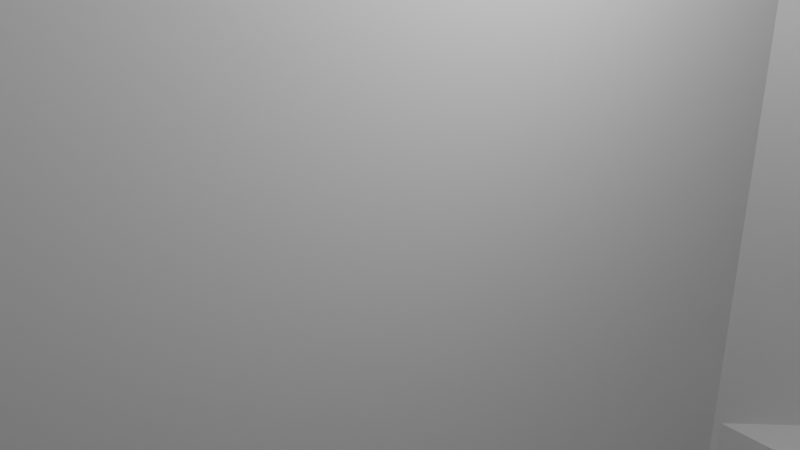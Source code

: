 # Source: corner-1-2.blend  (saved by Blender 2.93.21; exported with 4.5.12 LTS)
import bpy
from mathutils import Matrix  # noqa: F401  (used for matrix-valued properties, if any)

bpy.ops.wm.read_factory_settings(use_empty=True)
scene = bpy.context.scene
scene.name = 'Scene'

# ---- collections
col_collection = bpy.data.collections.new('Collection'); scene.collection.children.link(col_collection)

# ---- world
world_world = bpy.data.worlds.new('World'); scene.world = world_world
world_world.use_nodes = True; world_world.node_tree.nodes.clear()
_N = world_world.node_tree.nodes; _L = world_world.node_tree.links
n0 = _N.new('ShaderNodeOutputWorld'); n0.name = 'World Output'; n0.location = (300, 300)
n1 = _N.new('ShaderNodeBackground'); n1.name = 'Background'; n1.location = (10, 300)
n1.inputs[0].default_value = (0.05088, 0.05088, 0.05088, 1.0)
_L.new(n1.outputs[0], n0.inputs[0])
n0.is_active_output = True
world_world.color = (0.05088, 0.05088, 0.05088)
world_world.use_sun_shadow = False
world_world.sun_shadow_jitter_overblur = 0.0

# ---- cameras
cam_camera = bpy.data.cameras.new('Camera')
cam_camera.clip_end = 100.0
cam_camera.ortho_scale = 7.314

# ---- lights
light_light = bpy.data.lights.new('Light', 'POINT')
light_light.transmission_factor = 0.0
light_light.energy = 1000.0
light_light.shadow_soft_size = 0.1
light_light.shadow_maximum_resolution = 0.006
light_light.use_absolute_resolution = True

# ---- meshes
me_cube_002 = bpy.data.meshes.new('Cube.002')
me_cube_002.from_pydata([(-1.0, -1.0, -1.0), (-1.0, -1.0, 1.0), (-1.0, 1.0, -1.0), (-1.0, 1.0, 1.0), (1.0, -1.0, -1.0), (1.0, -1.0, 1.0), (1.0, 1.0, -1.0), (1.0, 1.0, 1.0)], [], [(0, 1, 3, 2), (2, 3, 7, 6), (6, 7, 5, 4), (4, 5, 1, 0), (2, 6, 4, 0), (7, 3, 1, 5)])
_uv = me_cube_002.uv_layers.new(name='UVMap')
_uv.uv.foreach_set('vector', [0.375, 0.0, 0.625, 0.0, 0.625, 0.25, 0.375, 0.25, 0.375, 0.25, 0.625, 0.25, 0.625, 0.5, 0.375, 0.5, 0.375, 0.5, 0.625, 0.5, 0.625, 0.75, 0.375, 0.75, 0.375, 0.75, 0.625, 0.75, 0.625, 1.0, 0.375, 1.0, 0.125, 0.5, 0.375, 0.5, 0.375, 0.75, 0.125, 0.75, 0.625, 0.5, 0.875, 0.5, 0.875, 0.75, 0.625, 0.75])
me_cube_002.use_remesh_fix_poles = True
me_cube_002.use_remesh_preserve_attributes = False
me_cube_002.update()
me_cube_005 = bpy.data.meshes.new('Cube.005')
me_cube_005.from_pydata([(-1.0, -1.0, -1.0), (-1.0, -1.0, 1.0), (-1.0, 1.0, -1.0), (-1.0, 1.0, 1.0), (1.0, -1.0, -1.0), (1.0, -1.0, 1.0), (1.0, 1.0, -1.0), (1.0, 1.0, 1.0), (0.1098, 0.2525, -1.0), (0.1098, 0.2525, 1.0), (0.02624, 0.2477, -1.0), (0.02624, 0.2477, 1.0), (-0.05737, 0.2525, -1.0), (-0.05737, 0.2525, 1.0), (-0.1378, 0.2667, -1.0), (-0.1378, 0.2667, 1.0), (-0.4023, 0.4977, -1.0), (-0.3941, 0.4489, -1.0), (-0.3941, 0.5464, -1.0), (-0.2119, 0.2898, -1.0), (-0.3301, 0.3588, -1.0), (-0.2119, 0.2898, 1.0), (-0.3301, 0.6366, -1.0), (-0.3697, 0.402, -1.0), (-0.3697, 0.5933, -1.0), (-0.2119, 0.7055, -1.0), (-0.05737, 0.7429, -1.0), (-0.1378, 0.7286, -1.0), (-0.2768, 0.3209, -1.0), (-0.2768, 0.6745, -1.0), (0.1902, 0.7286, -1.0), (0.1098, 0.7429, -1.0), (0.1902, 0.2667, -1.0), (0.2643, 0.2898, -1.0), (0.2643, 0.7055, -1.0), (-0.2768, 0.3209, 1.0), (0.3826, 0.3588, -1.0), (0.3826, 0.6366, -1.0), (0.4548, 0.4977, -1.0), (0.4466, 0.4489, -1.0), (0.4466, 0.5464, -1.0), (0.4222, 0.402, -1.0), (0.4222, 0.5933, -1.0), (0.3293, 0.3209, -1.0), (0.3293, 0.6745, -1.0), (-0.3301, 0.3588, 1.0), (0.02624, 0.7477, -1.0), (-0.3697, 0.402, 1.0), (-0.3941, 0.4489, 1.0), (-0.4023, 0.4977, 1.0), (-0.3941, 0.5464, 1.0), (-0.3697, 0.5933, 1.0), (-0.3301, 0.6366, 1.0), (-0.2119, 0.7055, 1.0), (-0.2768, 0.6745, 1.0), (-0.1378, 0.7286, 1.0), (-0.05737, 0.7429, 1.0), (0.02624, 0.7477, 1.0), (0.1098, 0.7429, 1.0), (0.1902, 0.7286, 1.0), (0.2643, 0.7055, 1.0), (0.1902, 0.2667, 1.0), (0.3826, 0.6366, 1.0), (0.3293, 0.6745, 1.0), (0.4548, 0.4977, 1.0), (0.4466, 0.4489, 1.0), (0.4466, 0.5464, 1.0), (0.4222, 0.5933, 1.0), (0.2643, 0.2898, 1.0), (0.3293, 0.3209, 1.0), (0.4222, 0.402, 1.0), (0.3826, 0.3588, 1.0), (0.4548, -0.3275, -1.0), (0.4548, -0.3275, 1.0), (0.3826, -0.1886, -1.0), (0.347, -0.1633, -1.0), (0.4466, -0.2787, -1.0), (0.4466, -0.3763, -1.0), (0.4222, -0.2318, -1.0), (0.4466, -0.3763, 1.0), (0.4222, -0.4232, -1.0), (0.4222, -0.4232, 1.0), (0.3826, -0.4664, -1.0), (0.3826, -0.4664, 1.0), (0.3293, -0.5043, -1.0), (0.3293, -0.5043, 1.0), (0.2643, -0.5354, -1.0), (0.2643, -0.5354, 1.0), (-0.4023, -0.3275, -1.0), (-0.3941, -0.3763, -1.0), (-0.3941, -0.2787, -1.0), (-0.3697, -0.4232, -1.0), (-0.3301, -0.1886, -1.0), (-0.3301, -0.4664, -1.0), (-0.2119, -0.5354, -1.0), (-0.2119, -0.1196, -1.0), (-0.2768, -0.5043, -1.0), (-0.1378, -0.5585, -1.0), (-0.1378, -0.09654, -1.0), (-0.05737, -0.5727, -1.0), (-0.05737, -0.08231, -1.0), (0.1902, -0.5585, -1.0), (0.1902, -0.5585, 1.0), (-0.2768, -0.1507, -1.0), (0.1098, -0.08231, -1.0), (0.02624, -0.5775, -1.0), (0.02624, -0.07751, -1.0), (0.1902, -0.09654, -1.0), (0.2643, -0.1196, -1.0), (0.1098, -0.5727, -1.0), (0.3293, -0.1507, -1.0), (0.1098, -0.5727, 1.0), (0.02624, -0.5775, 1.0), (-0.3697, -0.2318, -1.0), (-0.05737, -0.5727, 1.0), (-0.1378, -0.5585, 1.0), (0.347, -0.1633, 1.0), (0.3826, -0.1886, 1.0), (0.4222, -0.2318, 1.0), (0.4466, -0.2787, 1.0), (-0.2119, -0.5354, 1.0), (-0.2768, -0.5043, 1.0), (-0.3301, -0.4664, 1.0), (-0.3697, -0.4232, 1.0), (-0.3941, -0.3763, 1.0), (-0.4023, -0.3275, 1.0), (-0.3941, -0.2787, 1.0), (-0.3301, -0.1886, 1.0), (-0.2119, -0.1196, 1.0), (-0.1378, -0.09654, 1.0), (-0.05737, -0.08231, 1.0), (-0.2768, -0.1507, 1.0), (0.02624, -0.07751, 1.0), (0.1098, -0.08231, 1.0), (0.1902, -0.09654, 1.0), (0.2643, -0.1196, 1.0), (0.3293, -0.1507, 1.0), (-0.3697, -0.2318, 1.0)], [], [(0, 1, 3, 2), (2, 3, 7, 6), (6, 7, 5, 4), (4, 5, 1, 0), (2, 6, 42, 37, 44, 34, 30, 31, 46, 26, 27, 25, 29, 22, 24), (75, 8, 32, 33, 43, 36, 41, 39, 38, 40, 42, 6, 4, 0, 2, 24, 18, 16, 17, 23, 20, 28, 19, 14, 12, 10, 106, 100, 98, 95, 103, 92, 113, 90, 88, 89, 91, 93, 96, 94, 97, 99, 105, 109, 101, 86, 84, 82, 80, 77, 72, 76, 78, 74), (10, 8, 75, 110, 108, 107, 104, 106), (9, 11, 132, 133, 134, 135, 136, 116), (132, 11, 13, 15, 21, 35, 45, 47, 48, 49, 50, 51, 3, 1, 5, 7, 67, 66, 64, 65, 70, 71, 69, 68, 61, 9, 116, 117, 118, 119, 73, 79, 81, 83, 85, 87, 102, 111, 112, 114, 115, 120, 121, 122, 123, 124, 125, 126, 137, 127, 131, 128, 129, 130), (67, 7, 3, 51, 52, 54, 53, 55, 56, 57, 58, 59, 60, 63, 62), (57, 46, 31, 58), (58, 31, 30, 59), (59, 30, 34, 60), (60, 34, 44, 63), (63, 44, 37, 62), (37, 42, 67, 62), (42, 40, 66, 67), (40, 38, 64, 66), (38, 39, 65, 64), (39, 41, 70, 65), (41, 36, 71, 70), (36, 43, 69, 71), (43, 33, 68, 69), (33, 32, 61, 68), (32, 8, 9, 61), (8, 10, 11, 9), (11, 10, 12, 13), (13, 12, 14, 15), (15, 14, 19, 21), (21, 19, 28, 35), (28, 20, 45, 35), (45, 20, 23, 47), (47, 23, 17, 48), (48, 17, 16, 49), (49, 16, 18, 50), (50, 18, 24, 51), (51, 24, 22, 52), (52, 22, 29, 54), (54, 29, 25, 53), (53, 25, 27, 55), (55, 27, 26, 56), (56, 26, 46, 57), (132, 106, 104, 133), (133, 104, 107, 134), (134, 107, 108, 135), (135, 108, 110, 136), (136, 110, 75, 74, 117, 116), (74, 78, 118, 117), (78, 76, 119, 118), (76, 72, 73, 119), (73, 72, 77, 79), (79, 77, 80, 81), (81, 80, 82, 83), (83, 82, 84, 85), (85, 84, 86, 87), (87, 86, 101, 102), (102, 101, 109, 111), (109, 105, 112, 111), (105, 99, 114, 112), (99, 97, 115, 114), (97, 94, 120, 115), (94, 96, 121, 120), (96, 93, 122, 121), (122, 93, 91, 123), (123, 91, 89, 124), (124, 89, 88, 125), (125, 88, 90, 126), (126, 90, 113, 137), (137, 113, 92, 127), (127, 92, 103, 131), (131, 103, 95, 128), (128, 95, 98, 129), (129, 98, 100, 130), (130, 100, 106, 132)])
_uv = me_cube_005.uv_layers.new(name='UVMap')
_uv.uv.foreach_set('vector', [0.375, 0.0, 0.625, 0.0, 0.625, 0.25, 0.375, 0.25, 0.375, 0.25, 0.625, 0.25, 0.625, 0.5, 0.375, 0.5, 0.375, 0.5, 0.625, 0.5, 0.625, 0.75, 0.375, 0.75, 0.375, 0.75, 0.625, 0.75, 0.625, 1.0, 0.375, 1.0, 0.125, 0.5, 0.375, 0.5, 0.3028, 0.5508, 0.2978, 0.5454, 0.2912, 0.5407, 0.283, 0.5368, 0.2738, 0.5339, 0.2637, 0.5321, 0.2533, 0.5315, 0.2428, 0.5321, 0.2328, 0.5339, 0.2235, 0.5368, 0.2154, 0.5407, 0.2087, 0.5454, 0.2038, 0.5508, 0.2934, 0.6454, 0.2637, 0.5934, 0.2738, 0.5917, 0.283, 0.5888, 0.2912, 0.5849, 0.2978, 0.5802, 0.3028, 0.5747, 0.3058, 0.5689, 0.3069, 0.5628, 0.3058, 0.5567, 0.3028, 0.5508, 0.375, 0.5, 0.375, 0.75, 0.125, 0.75, 0.125, 0.5, 0.2038, 0.5508, 0.2007, 0.5567, 0.1997, 0.5628, 0.2007, 0.5689, 0.2038, 0.5747, 0.2087, 0.5802, 0.2154, 0.5849, 0.2235, 0.5888, 0.2328, 0.5917, 0.2428, 0.5934, 0.2533, 0.594, 0.2533, 0.6347, 0.2428, 0.6353, 0.2328, 0.6371, 0.2235, 0.64, 0.2154, 0.6438, 0.2087, 0.6486, 0.2038, 0.654, 0.2007, 0.6598, 0.1997, 0.6659, 0.2007, 0.672, 0.2038, 0.6779, 0.2087, 0.6833, 0.2154, 0.688, 0.2235, 0.6919, 0.2328, 0.6948, 0.2428, 0.6966, 0.2533, 0.6972, 0.2637, 0.6966, 0.2738, 0.6948, 0.283, 0.6919, 0.2912, 0.688, 0.2978, 0.6833, 0.3028, 0.6779, 0.3058, 0.672, 0.3069, 0.6659, 0.3058, 0.6598, 0.3028, 0.654, 0.2978, 0.6486, 0.2533, 0.594, 0.2637, 0.5934, 0.2934, 0.6454, 0.2912, 0.6438, 0.283, 0.64, 0.2738, 0.6371, 0.2637, 0.6353, 0.2533, 0.6347, 0.7363, 0.5934, 0.7467, 0.594, 0.7467, 0.6347, 0.7363, 0.6353, 0.7262, 0.6371, 0.717, 0.64, 0.7088, 0.6438, 0.7066, 0.6454, 0.7467, 0.6347, 0.7467, 0.594, 0.7572, 0.5934, 0.7672, 0.5917, 0.7765, 0.5888, 0.7846, 0.5849, 0.7913, 0.5802, 0.7962, 0.5747, 0.7993, 0.5689, 0.8003, 0.5628, 0.7993, 0.5567, 0.7962, 0.5508, 0.875, 0.5, 0.875, 0.75, 0.625, 0.75, 0.625, 0.5, 0.6972, 0.5508, 0.6942, 0.5567, 0.6931, 0.5628, 0.6942, 0.5689, 0.6972, 0.5747, 0.7022, 0.5802, 0.7088, 0.5849, 0.717, 0.5888, 0.7262, 0.5917, 0.7363, 0.5934, 0.7066, 0.6454, 0.7022, 0.6486, 0.6972, 0.654, 0.6942, 0.6598, 0.6931, 0.6659, 0.6942, 0.672, 0.6972, 0.6779, 0.7022, 0.6833, 0.7088, 0.688, 0.717, 0.6919, 0.7262, 0.6948, 0.7363, 0.6966, 0.7467, 0.6972, 0.7572, 0.6966, 0.7672, 0.6948, 0.7765, 0.6919, 0.7846, 0.688, 0.7913, 0.6833, 0.7962, 0.6779, 0.7993, 0.672, 0.8003, 0.6659, 0.7993, 0.6598, 0.7962, 0.654, 0.7913, 0.6486, 0.7846, 0.6438, 0.7765, 0.64, 0.7672, 0.6371, 0.7572, 0.6353, 0.6972, 0.5508, 0.625, 0.5, 0.875, 0.5, 0.7962, 0.5508, 0.7913, 0.5454, 0.7846, 0.5407, 0.7765, 0.5368, 0.7672, 0.5339, 0.7572, 0.5321, 0.7467, 0.5315, 0.7363, 0.5321, 0.7262, 0.5339, 0.717, 0.5368, 0.7088, 0.5407, 0.7022, 0.5454, 1.0, 0.6886, 1.0, 0.5886, 0.9688, 0.5886, 0.9688, 0.6886, 0.9688, 0.6886, 0.9688, 0.5886, 0.9375, 0.5886, 0.9375, 0.6886, 0.9375, 0.6886, 0.9375, 0.5886, 0.9062, 0.5886, 0.9062, 0.6886, 0.9062, 0.6886, 0.9062, 0.5886, 0.875, 0.5886, 0.875, 0.6886, 0.875, 0.6886, 0.875, 0.5886, 0.8438, 0.5886, 0.8438, 0.6886, 0.8438, 0.5886, 0.8125, 0.5886, 0.8125, 0.6886, 0.8438, 0.6886, 0.8125, 0.5886, 0.7812, 0.5886, 0.7812, 0.6886, 0.8125, 0.6886, 0.7812, 0.5886, 0.75, 0.5886, 0.75, 0.6886, 0.7812, 0.6886, 0.75, 0.5886, 0.7188, 0.5886, 0.7188, 0.6886, 0.75, 0.6886, 0.7188, 0.5886, 0.6875, 0.5886, 0.6875, 0.6886, 0.7188, 0.6886, 0.6875, 0.5886, 0.6562, 0.5886, 0.6562, 0.6886, 0.6875, 0.6886, 0.6563, 0.5886, 0.625, 0.5886, 0.625, 0.6886, 0.6562, 0.6886, 0.625, 0.5886, 0.5938, 0.5886, 0.5938, 0.6886, 0.625, 0.6886, 0.5938, 0.5886, 0.5625, 0.5886, 0.5625, 0.6886, 0.5938, 0.6886, 0.5625, 0.5886, 0.5312, 0.5886, 0.5312, 0.6886, 0.5625, 0.6886, 0.5312, 0.5886, 0.5, 0.5886, 0.5, 0.6886, 0.5312, 0.6886, 0.5, 0.6886, 0.5, 0.5886, 0.4688, 0.5886, 0.4688, 0.6886, 0.4688, 0.6886, 0.4688, 0.5886, 0.4375, 0.5886, 0.4375, 0.6886, 0.4375, 0.6886, 0.4375, 0.5886, 0.4062, 0.5886, 0.4062, 0.6886, 0.4062, 0.6886, 0.4063, 0.5886, 0.375, 0.5886, 0.375, 0.6886, 0.375, 0.5886, 0.3438, 0.5886, 0.3438, 0.6886, 0.375, 0.6886, 0.3438, 0.6886, 0.3438, 0.5886, 0.3125, 0.5886, 0.3125, 0.6886, 0.3125, 0.6886, 0.3125, 0.5886, 0.2812, 0.5886, 0.2812, 0.6886, 0.2812, 0.6886, 0.2812, 0.5886, 0.25, 0.5886, 0.25, 0.6886, 0.25, 0.6886, 0.25, 0.5886, 0.2188, 0.5886, 0.2188, 0.6886, 0.2188, 0.6886, 0.2188, 0.5886, 0.1875, 0.5886, 0.1875, 0.6886, 0.1875, 0.6886, 0.1875, 0.5886, 0.1562, 0.5886, 0.1562, 0.6886, 0.1562, 0.6886, 0.1562, 0.5886, 0.125, 0.5886, 0.125, 0.6886, 0.125, 0.6886, 0.125, 0.5886, 0.09375, 0.5886, 0.09375, 0.6886, 0.09375, 0.6886, 0.09375, 0.5886, 0.0625, 0.5886, 0.0625, 0.6886, 0.0625, 0.6886, 0.0625, 0.5886, 0.03125, 0.5886, 0.03125, 0.6886, 0.03125, 0.6886, 0.03125, 0.5886, 0.0, 0.5886, 0.0, 0.6886, 1.0, 0.6886, 1.0, 0.5886, 0.9688, 0.5886, 0.9688, 0.6886, 0.9688, 0.6886, 0.9688, 0.5886, 0.9375, 0.5886, 0.9375, 0.6886, 0.9375, 0.6886, 0.9375, 0.5886, 0.9062, 0.5886, 0.9062, 0.6886, 0.9062, 0.6886, 0.9062, 0.5886, 0.875, 0.5886, 0.875, 0.6886, 0.875, 0.6886, 0.875, 0.5886, 0.8646, 0.5886, 0.8438, 0.5886, 0.8438, 0.6886, 0.8646, 0.6886, 0.8438, 0.5886, 0.8125, 0.5886, 0.8125, 0.6886, 0.8438, 0.6886, 0.8125, 0.5886, 0.7812, 0.5886, 0.7812, 0.6886, 0.8125, 0.6886, 0.7812, 0.5886, 0.75, 0.5886, 0.75, 0.6886, 0.7812, 0.6886, 0.75, 0.6886, 0.75, 0.5886, 0.7188, 0.5886, 0.7188, 0.6886, 0.7188, 0.6886, 0.7188, 0.5886, 0.6875, 0.5886, 0.6875, 0.6886, 0.6875, 0.6886, 0.6875, 0.5886, 0.6562, 0.5886, 0.6562, 0.6886, 0.6562, 0.6886, 0.6563, 0.5886, 0.625, 0.5886, 0.625, 0.6886, 0.625, 0.6886, 0.625, 0.5886, 0.5938, 0.5886, 0.5938, 0.6886, 0.5938, 0.6886, 0.5938, 0.5886, 0.5625, 0.5886, 0.5625, 0.6886, 0.5625, 0.6886, 0.5625, 0.5886, 0.5312, 0.5886, 0.5312, 0.6886, 0.5312, 0.5886, 0.5, 0.5886, 0.5, 0.6886, 0.5312, 0.6886, 0.5, 0.5886, 0.4688, 0.5886, 0.4688, 0.6886, 0.5, 0.6886, 0.4688, 0.5886, 0.4375, 0.5886, 0.4375, 0.6886, 0.4688, 0.6886, 0.4375, 0.5886, 0.4062, 0.5886, 0.4062, 0.6886, 0.4375, 0.6886, 0.4063, 0.5886, 0.375, 0.5886, 0.375, 0.6886, 0.4062, 0.6886, 0.375, 0.5886, 0.3438, 0.5886, 0.3438, 0.6886, 0.375, 0.6886, 0.3438, 0.6886, 0.3438, 0.5886, 0.3125, 0.5886, 0.3125, 0.6886, 0.3125, 0.6886, 0.3125, 0.5886, 0.2812, 0.5886, 0.2812, 0.6886, 0.2812, 0.6886, 0.2812, 0.5886, 0.25, 0.5886, 0.25, 0.6886, 0.25, 0.6886, 0.25, 0.5886, 0.2188, 0.5886, 0.2188, 0.6886, 0.2188, 0.6886, 0.2188, 0.5886, 0.1875, 0.5886, 0.1875, 0.6886, 0.1875, 0.6886, 0.1875, 0.5886, 0.1562, 0.5886, 0.1562, 0.6886, 0.1562, 0.6886, 0.1562, 0.5886, 0.125, 0.5886, 0.125, 0.6886, 0.125, 0.6886, 0.125, 0.5886, 0.09375, 0.5886, 0.09375, 0.6886, 0.09375, 0.6886, 0.09375, 0.5886, 0.0625, 0.5886, 0.0625, 0.6886, 0.0625, 0.6886, 0.0625, 0.5886, 0.03125, 0.5886, 0.03125, 0.6886, 0.03125, 0.6886, 0.03125, 0.5886, 0.0, 0.5886, 0.0, 0.6886])
me_cube_005.use_remesh_fix_poles = True
me_cube_005.use_remesh_preserve_attributes = False
me_cube_005.update()
me_cube_006 = bpy.data.meshes.new('Cube.006')
me_cube_006.from_pydata([(-1.0, -1.0, -1.0), (-1.0, -1.0, 1.0), (-1.0, 1.0, -1.0), (-1.0, 1.0, 1.0), (1.0, -1.0, -1.0), (1.0, -1.0, 1.0), (1.0, 1.0, -1.0), (1.0, 1.0, 1.0)], [], [(0, 1, 3, 2), (2, 3, 7, 6), (6, 7, 5, 4), (4, 5, 1, 0), (2, 6, 4, 0), (7, 3, 1, 5)])
_uv = me_cube_006.uv_layers.new(name='UVMap')
_uv.uv.foreach_set('vector', [0.375, 0.0, 0.625, 0.0, 0.625, 0.25, 0.375, 0.25, 0.375, 0.25, 0.625, 0.25, 0.625, 0.5, 0.375, 0.5, 0.375, 0.5, 0.625, 0.5, 0.625, 0.75, 0.375, 0.75, 0.375, 0.75, 0.625, 0.75, 0.625, 1.0, 0.375, 1.0, 0.125, 0.5, 0.375, 0.5, 0.375, 0.75, 0.125, 0.75, 0.625, 0.5, 0.875, 0.5, 0.875, 0.75, 0.625, 0.75])
me_cube_006.use_remesh_fix_poles = True
me_cube_006.use_remesh_preserve_attributes = False
me_cube_006.update()
me_cube_007 = bpy.data.meshes.new('Cube.007')
me_cube_007.from_pydata([(-1.0, -1.0, -1.0), (-1.0, -1.0, 1.0), (-1.0, 1.0, -1.0), (-1.0, 1.0, 1.0), (1.0, -1.0, -1.0), (1.0, -1.0, 1.0), (1.0, 1.0, -1.0), (1.0, 1.0, 1.0), (-0.7556, 0.9376, 1.0), (-0.7556, 0.9376, -1.0), (0.7556, 2.248, -1.0), (0.7556, 2.248, 1.0)], [], [(0, 1, 3, 2), (7, 6, 10, 11), (6, 7, 5, 4), (4, 5, 1, 0), (2, 6, 4, 0), (7, 3, 1, 5), (9, 8, 11, 10), (6, 2, 9, 10), (3, 7, 11, 8), (2, 3, 8, 9)])
_uv = me_cube_007.uv_layers.new(name='UVMap')
_uv.uv.foreach_set('vector', [0.375, 0.0, 0.625, 0.0, 0.625, 0.25, 0.375, 0.25, 0.625, 0.5, 0.375, 0.5, 0.375, 0.5, 0.625, 0.5, 0.375, 0.5, 0.625, 0.5, 0.625, 0.75, 0.375, 0.75, 0.375, 0.75, 0.625, 0.75, 0.625, 1.0, 0.375, 1.0, 0.125, 0.5, 0.375, 0.5, 0.375, 0.75, 0.125, 0.75, 0.625, 0.5, 0.875, 0.5, 0.875, 0.75, 0.625, 0.75, 0.375, 0.25, 0.625, 0.25, 0.625, 0.5, 0.375, 0.5, 0.375, 0.5, 0.125, 0.5, 0.125, 0.5, 0.375, 0.5, 0.875, 0.5, 0.625, 0.5, 0.625, 0.5, 0.875, 0.5, 0.375, 0.25, 0.625, 0.25, 0.625, 0.25, 0.375, 0.25])
me_cube_007.use_remesh_fix_poles = True
me_cube_007.use_remesh_preserve_attributes = False
me_cube_007.update()
me_cube_008 = bpy.data.meshes.new('Cube.008')
me_cube_008.from_pydata([(-1.0, -1.0, -1.0), (-1.0, -1.0, 1.0), (-1.0, 1.0, -1.0), (-1.0, 1.0, 1.0), (1.0, -1.0, -1.0), (1.0, -1.0, 1.0), (1.0, 1.0, -1.0), (1.0, 1.0, 1.0)], [], [(0, 1, 3, 2), (2, 3, 7, 6), (6, 7, 5, 4), (4, 5, 1, 0), (2, 6, 4, 0), (7, 3, 1, 5)])
_uv = me_cube_008.uv_layers.new(name='UVMap')
_uv.uv.foreach_set('vector', [0.375, 0.0, 0.625, 0.0, 0.625, 0.25, 0.375, 0.25, 0.375, 0.25, 0.625, 0.25, 0.625, 0.5, 0.375, 0.5, 0.375, 0.5, 0.625, 0.5, 0.625, 0.75, 0.375, 0.75, 0.375, 0.75, 0.625, 0.75, 0.625, 1.0, 0.375, 1.0, 0.125, 0.5, 0.375, 0.5, 0.375, 0.75, 0.125, 0.75, 0.625, 0.5, 0.875, 0.5, 0.875, 0.75, 0.625, 0.75])
me_cube_008.use_remesh_fix_poles = True
me_cube_008.use_remesh_preserve_attributes = False
me_cube_008.update()
me_cube_009 = bpy.data.meshes.new('Cube.009')
me_cube_009.from_pydata([(-1.0, -1.0, -1.0), (-1.0, -1.0, 1.0), (-1.0, 1.0, -1.0), (-1.0, 1.0, 1.0), (1.0, -1.0, -1.0), (1.0, -1.0, 1.0), (1.0, 1.0, -1.0), (1.0, 1.0, 1.0), (-0.7556, 0.9376, 1.0), (-0.7556, 0.9376, -1.0), (0.7556, 2.248, -1.0), (0.7556, 2.248, 1.0)], [], [(0, 1, 3, 2), (7, 6, 10, 11), (6, 7, 5, 4), (4, 5, 1, 0), (2, 6, 4, 0), (7, 3, 1, 5), (9, 8, 11, 10), (6, 2, 9, 10), (3, 7, 11, 8), (2, 3, 8, 9)])
_uv = me_cube_009.uv_layers.new(name='UVMap')
_uv.uv.foreach_set('vector', [0.375, 0.0, 0.625, 0.0, 0.625, 0.25, 0.375, 0.25, 0.625, 0.5, 0.375, 0.5, 0.375, 0.5, 0.625, 0.5, 0.375, 0.5, 0.625, 0.5, 0.625, 0.75, 0.375, 0.75, 0.375, 0.75, 0.625, 0.75, 0.625, 1.0, 0.375, 1.0, 0.125, 0.5, 0.375, 0.5, 0.375, 0.75, 0.125, 0.75, 0.625, 0.5, 0.875, 0.5, 0.875, 0.75, 0.625, 0.75, 0.375, 0.25, 0.625, 0.25, 0.625, 0.5, 0.375, 0.5, 0.375, 0.5, 0.125, 0.5, 0.125, 0.5, 0.375, 0.5, 0.875, 0.5, 0.625, 0.5, 0.625, 0.5, 0.875, 0.5, 0.375, 0.25, 0.625, 0.25, 0.625, 0.25, 0.375, 0.25])
me_cube_009.use_remesh_fix_poles = True
me_cube_009.use_remesh_preserve_attributes = False
me_cube_009.update()
me_cube_010 = bpy.data.meshes.new('Cube.010')
me_cube_010.from_pydata([(-1.0, -1.0, -1.0), (-1.0, -1.0, 1.0), (-1.0, 1.0, -1.0), (-1.0, 1.0, 1.0), (1.0, -1.0, -1.0), (1.0, -1.0, 1.0), (1.0, 1.0, -1.0), (1.0, 1.0, 1.0)], [], [(0, 1, 3, 2), (2, 3, 7, 6), (6, 7, 5, 4), (4, 5, 1, 0), (2, 6, 4, 0), (7, 3, 1, 5)])
_uv = me_cube_010.uv_layers.new(name='UVMap')
_uv.uv.foreach_set('vector', [0.375, 0.0, 0.625, 0.0, 0.625, 0.25, 0.375, 0.25, 0.375, 0.25, 0.625, 0.25, 0.625, 0.5, 0.375, 0.5, 0.375, 0.5, 0.625, 0.5, 0.625, 0.75, 0.375, 0.75, 0.375, 0.75, 0.625, 0.75, 0.625, 1.0, 0.375, 1.0, 0.125, 0.5, 0.375, 0.5, 0.375, 0.75, 0.125, 0.75, 0.625, 0.5, 0.875, 0.5, 0.875, 0.75, 0.625, 0.75])
me_cube_010.use_remesh_fix_poles = True
me_cube_010.use_remesh_preserve_attributes = False
me_cube_010.update()

# ---- objects
ob_light = bpy.data.objects.new('Light', light_light)
ob_camera = bpy.data.objects.new('Camera', cam_camera)
ob_cube_001 = bpy.data.objects.new('Cube.001', me_cube_002)
ob_cube_004 = bpy.data.objects.new('Cube.004', me_cube_005)
ob_cube_005 = bpy.data.objects.new('Cube.005', me_cube_006)
ob_cube = bpy.data.objects.new('Cube', me_cube_007)
ob_cube_002 = bpy.data.objects.new('Cube.002', me_cube_008)
ob_cube_003 = bpy.data.objects.new('Cube.003', me_cube_009)
ob_cube_006 = bpy.data.objects.new('Cube.006', me_cube_010)

# ---- transforms, parenting, visibility, modifiers, constraints
ob_light.location = (4.076, 1.005, 5.904)
ob_light.rotation_euler = (0.6503, 0.05522, 1.866)
ob_light.lock_rotations_4d = False
ob_light.empty_display_type = 'ARROWS'
ob_light.color = (0.0, 0.0, 0.0, 0.0)
ob_light.lineart.crease_threshold = 0.0
ob_camera.location = (7.359, -6.926, 4.958)
ob_camera.rotation_euler = (1.109, 0.0, 0.8149)
ob_camera.lock_rotations_4d = False
ob_camera.empty_display_type = 'ARROWS'
ob_camera.color = (0.0, 0.0, 0.0, 0.0)
ob_camera.display_type = 'WIRE'
ob_camera.lineart.crease_threshold = 0.0
ob_cube_001.location = (0.0, 0.0, 0.0)
ob_cube_001.scale = (1.0, 6.0, 21.5)
ob_cube_004.location = (-2.55, 0.0, 20.5)
ob_cube_004.scale = (3.5, 6.0, 1.0)
ob_cube_005.location = (-5.023, 0.04867, 22.95)
ob_cube_005.scale = (1.0, 6.0, 1.5)
ob_cube.location = (4.942, 0.0, -8.468)
ob_cube.scale = (6.0, 6.0, 1.0)
ob_cube_002.location = (3.942, 9.509, 0.0)
ob_cube_002.rotation_euler = (0.0, -0.0, -0.7962)
ob_cube_002.scale = (1.0, 6.0, 21.5)
ob_cube_003.location = (4.942, 0.0, -20.47)
ob_cube_003.scale = (6.0, 6.0, 1.0)
ob_cube_006.location = (4.764, 6.308, -6.161)
ob_cube_006.rotation_euler = (0.0, -0.0, -1.571)
ob_cube_006.scale = (1.0, 6.0, 1.5)

# ---- collection membership
col_collection.objects.link(ob_light)
col_collection.objects.link(ob_camera)
col_collection.objects.link(ob_cube_001)
col_collection.objects.link(ob_cube_004)
col_collection.objects.link(ob_cube_005)
col_collection.objects.link(ob_cube)
col_collection.objects.link(ob_cube_002)
col_collection.objects.link(ob_cube_003)
col_collection.objects.link(ob_cube_006)

# ---- scene / render settings (as saved in the file)
scene.camera = ob_camera
scene.frame_start = 1; scene.frame_end = 250; scene.frame_set(0)
scene.render.engine = 'BLENDER_EEVEE_NEXT'
scene.cycles.use_denoising = False
scene.cycles.samples = 128
scene.cycles.sampling_pattern = 'TABULATED_SOBOL'
scene.cycles.use_adaptive_sampling = False
scene.cycles.use_light_tree = False
scene.view_settings.view_transform = 'Filmic'
bpy.context.view_layer.update()
